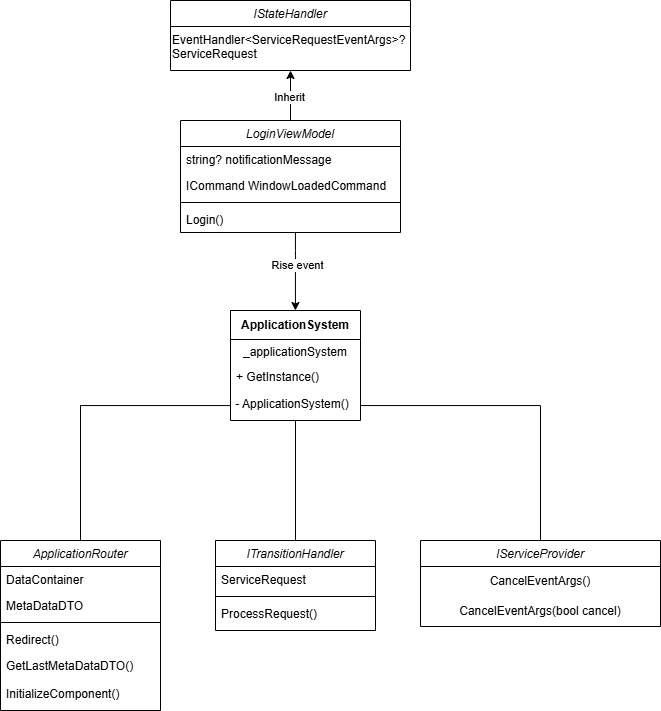

The diagram above was exported from draw.io. Its source (the exported page's mxGraphModel, read from the mxfile embedded in the PNG):
<mxGraphModel dx="2208" dy="2008" grid="1" gridSize="10" guides="1" tooltips="1" connect="1" arrows="1" fold="1" page="1" pageScale="1" pageWidth="827" pageHeight="1169" math="0" shadow="0">
  <root>
    <mxCell id="WIyWlLk6GJQsqaUBKTNV-0" />
    <mxCell id="WIyWlLk6GJQsqaUBKTNV-1" parent="WIyWlLk6GJQsqaUBKTNV-0" />
    <mxCell id="zkfFHV4jXpPFQw0GAbJ--0" parent="WIyWlLk6GJQsqaUBKTNV-1" style="swimlane;fontStyle=2;align=center;verticalAlign=top;childLayout=stackLayout;horizontal=1;startSize=26;horizontalStack=0;resizeParent=1;resizeLast=0;collapsible=1;marginBottom=0;rounded=0;shadow=0;strokeWidth=1;" value="IStateHandler" vertex="1">
      <mxGeometry height="70" width="240" x="160" y="-170" as="geometry">
        <mxRectangle height="26" width="160" x="230" y="140" as="alternateBounds" />
      </mxGeometry>
    </mxCell>
    <mxCell id="wzRTUTfCDuWonUyo6aw7-15" parent="zkfFHV4jXpPFQw0GAbJ--0" style="text;whiteSpace=wrap;" value="EventHandler&lt;ServiceRequestEventArgs&gt;? ServiceRequest" vertex="1">
      <mxGeometry height="40" width="240" y="26" as="geometry" />
    </mxCell>
    <mxCell id="wzRTUTfCDuWonUyo6aw7-0" parent="WIyWlLk6GJQsqaUBKTNV-1" style="swimlane;fontStyle=1;align=center;verticalAlign=middle;childLayout=stackLayout;horizontal=1;startSize=29;horizontalStack=0;resizeParent=1;resizeParentMax=0;resizeLast=0;collapsible=0;marginBottom=0;html=1;whiteSpace=wrap;" value="ApplicationSystem" vertex="1">
      <mxGeometry height="110" width="130" x="220" y="140" as="geometry" />
    </mxCell>
    <mxCell id="wzRTUTfCDuWonUyo6aw7-1" parent="wzRTUTfCDuWonUyo6aw7-0" style="text;html=1;strokeColor=none;fillColor=none;align=center;verticalAlign=middle;spacingLeft=4;spacingRight=4;overflow=hidden;rotatable=0;points=[[0,0.5],[1,0.5]];portConstraint=eastwest;whiteSpace=wrap;" value="_applicationSystem" vertex="1">
      <mxGeometry height="25" width="130" y="29" as="geometry" />
    </mxCell>
    <mxCell id="wzRTUTfCDuWonUyo6aw7-2" parent="wzRTUTfCDuWonUyo6aw7-0" style="text;html=1;strokeColor=none;fillColor=none;align=left;verticalAlign=middle;spacingLeft=4;spacingRight=4;overflow=hidden;rotatable=0;points=[[0,0.5],[1,0.5]];portConstraint=eastwest;whiteSpace=wrap;" value="+ GetInstance()" vertex="1">
      <mxGeometry height="26" width="130" y="54" as="geometry" />
    </mxCell>
    <mxCell id="wzRTUTfCDuWonUyo6aw7-3" parent="wzRTUTfCDuWonUyo6aw7-0" style="text;whiteSpace=wrap;html=1;" value="&amp;nbsp;- ApplicationSystem()" vertex="1">
      <mxGeometry height="30" width="130" y="80" as="geometry" />
    </mxCell>
    <mxCell id="wzRTUTfCDuWonUyo6aw7-4" parent="WIyWlLk6GJQsqaUBKTNV-1" style="swimlane;fontStyle=2;align=center;verticalAlign=top;childLayout=stackLayout;horizontal=1;startSize=26;horizontalStack=0;resizeParent=1;resizeLast=0;collapsible=1;marginBottom=0;rounded=0;shadow=0;strokeWidth=1;" value="ApplicationRouter" vertex="1">
      <mxGeometry height="170" width="160" x="-10" y="370" as="geometry">
        <mxRectangle height="26" width="160" x="230" y="140" as="alternateBounds" />
      </mxGeometry>
    </mxCell>
    <mxCell id="wzRTUTfCDuWonUyo6aw7-5" parent="wzRTUTfCDuWonUyo6aw7-4" style="text;align=left;verticalAlign=top;spacingLeft=4;spacingRight=4;overflow=hidden;rotatable=0;points=[[0,0.5],[1,0.5]];portConstraint=eastwest;rounded=0;shadow=0;html=0;" value="DataContainer" vertex="1">
      <mxGeometry height="26" width="160" y="26" as="geometry" />
    </mxCell>
    <mxCell id="wzRTUTfCDuWonUyo6aw7-6" parent="wzRTUTfCDuWonUyo6aw7-4" style="text;align=left;verticalAlign=top;spacingLeft=4;spacingRight=4;overflow=hidden;rotatable=0;points=[[0,0.5],[1,0.5]];portConstraint=eastwest;rounded=0;shadow=0;html=0;" value="MetaDataDTO" vertex="1">
      <mxGeometry height="26" width="160" y="52" as="geometry" />
    </mxCell>
    <mxCell id="wzRTUTfCDuWonUyo6aw7-7" parent="wzRTUTfCDuWonUyo6aw7-4" style="line;html=1;strokeWidth=1;align=left;verticalAlign=middle;spacingTop=-1;spacingLeft=3;spacingRight=3;rotatable=0;labelPosition=right;points=[];portConstraint=eastwest;" value="" vertex="1">
      <mxGeometry height="8" width="160" y="78" as="geometry" />
    </mxCell>
    <mxCell id="wzRTUTfCDuWonUyo6aw7-8" parent="wzRTUTfCDuWonUyo6aw7-4" style="text;align=left;verticalAlign=top;spacingLeft=4;spacingRight=4;overflow=hidden;rotatable=0;points=[[0,0.5],[1,0.5]];portConstraint=eastwest;" value="Redirect()" vertex="1">
      <mxGeometry height="26" width="160" y="86" as="geometry" />
    </mxCell>
    <mxCell id="wzRTUTfCDuWonUyo6aw7-9" parent="wzRTUTfCDuWonUyo6aw7-4" style="text;align=left;verticalAlign=top;spacingLeft=4;spacingRight=4;overflow=hidden;rotatable=0;points=[[0,0.5],[1,0.5]];portConstraint=eastwest;" value="GetLastMetaDataDTO()" vertex="1">
      <mxGeometry height="28" width="160" y="112" as="geometry" />
    </mxCell>
    <mxCell id="wzRTUTfCDuWonUyo6aw7-10" parent="wzRTUTfCDuWonUyo6aw7-4" style="text;align=left;verticalAlign=top;spacingLeft=4;spacingRight=4;overflow=hidden;rotatable=0;points=[[0,0.5],[1,0.5]];portConstraint=eastwest;" value="InitializeComponent()" vertex="1">
      <mxGeometry height="26" width="160" y="140" as="geometry" />
    </mxCell>
    <mxCell id="wzRTUTfCDuWonUyo6aw7-11" parent="WIyWlLk6GJQsqaUBKTNV-1" style="swimlane;fontStyle=2;align=center;verticalAlign=top;childLayout=stackLayout;horizontal=1;startSize=26;horizontalStack=0;resizeParent=1;resizeLast=0;collapsible=1;marginBottom=0;rounded=0;shadow=0;strokeWidth=1;" value="ITransitionHandler" vertex="1">
      <mxGeometry height="90" width="160" x="205" y="370" as="geometry">
        <mxRectangle height="26" width="160" x="230" y="140" as="alternateBounds" />
      </mxGeometry>
    </mxCell>
    <mxCell id="wzRTUTfCDuWonUyo6aw7-12" parent="wzRTUTfCDuWonUyo6aw7-11" style="text;align=left;verticalAlign=top;spacingLeft=4;spacingRight=4;overflow=hidden;rotatable=0;points=[[0,0.5],[1,0.5]];portConstraint=eastwest;rounded=0;shadow=0;html=0;" value="ServiceRequest" vertex="1">
      <mxGeometry height="26" width="160" y="26" as="geometry" />
    </mxCell>
    <mxCell id="wzRTUTfCDuWonUyo6aw7-13" parent="wzRTUTfCDuWonUyo6aw7-11" style="line;html=1;strokeWidth=1;align=left;verticalAlign=middle;spacingTop=-1;spacingLeft=3;spacingRight=3;rotatable=0;labelPosition=right;points=[];portConstraint=eastwest;" value="" vertex="1">
      <mxGeometry height="8" width="160" y="52" as="geometry" />
    </mxCell>
    <mxCell id="wzRTUTfCDuWonUyo6aw7-14" parent="wzRTUTfCDuWonUyo6aw7-11" style="text;align=left;verticalAlign=top;spacingLeft=4;spacingRight=4;overflow=hidden;rotatable=0;points=[[0,0.5],[1,0.5]];portConstraint=eastwest;" value="ProcessRequest()&#10;&#10;&#10;&#10;" vertex="1">
      <mxGeometry height="26" width="160" y="60" as="geometry" />
    </mxCell>
    <mxCell id="wzRTUTfCDuWonUyo6aw7-16" parent="WIyWlLk6GJQsqaUBKTNV-1" style="swimlane;fontStyle=2;align=center;verticalAlign=top;childLayout=stackLayout;horizontal=1;startSize=26;horizontalStack=0;resizeParent=1;resizeLast=0;collapsible=1;marginBottom=0;rounded=0;shadow=0;strokeWidth=1;" value="IServiceProvider" vertex="1">
      <mxGeometry height="86" width="240" x="410" y="370" as="geometry">
        <mxRectangle height="26" width="160" x="230" y="140" as="alternateBounds" />
      </mxGeometry>
    </mxCell>
    <mxCell id="wzRTUTfCDuWonUyo6aw7-18" parent="wzRTUTfCDuWonUyo6aw7-16" style="text;html=1;whiteSpace=wrap;strokeColor=none;fillColor=none;align=center;verticalAlign=middle;rounded=0;" value="CancelEventArgs()" vertex="1">
      <mxGeometry height="30" width="240" y="26" as="geometry" />
    </mxCell>
    <mxCell id="wzRTUTfCDuWonUyo6aw7-19" parent="wzRTUTfCDuWonUyo6aw7-16" style="text;html=1;whiteSpace=wrap;strokeColor=none;fillColor=none;align=center;verticalAlign=middle;rounded=0;" value="CancelEventArgs(bool cancel)" vertex="1">
      <mxGeometry height="30" width="240" y="56" as="geometry" />
    </mxCell>
    <mxCell id="wzRTUTfCDuWonUyo6aw7-29" edge="1" parent="WIyWlLk6GJQsqaUBKTNV-1" source="wzRTUTfCDuWonUyo6aw7-20" style="edgeStyle=orthogonalEdgeStyle;rounded=0;orthogonalLoop=1;jettySize=auto;html=1;entryX=0.5;entryY=1;entryDx=0;entryDy=0;" target="zkfFHV4jXpPFQw0GAbJ--0">
      <mxGeometry relative="1" as="geometry" />
    </mxCell>
    <mxCell id="wzRTUTfCDuWonUyo6aw7-31" connectable="0" parent="wzRTUTfCDuWonUyo6aw7-29" style="edgeLabel;html=1;align=center;verticalAlign=middle;resizable=0;points=[];" value="Inherit" vertex="1">
      <mxGeometry relative="1" x="-0.0447" y="2" as="geometry">
        <mxPoint as="offset" />
      </mxGeometry>
    </mxCell>
    <mxCell id="wzRTUTfCDuWonUyo6aw7-20" parent="WIyWlLk6GJQsqaUBKTNV-1" style="swimlane;fontStyle=2;align=center;verticalAlign=top;childLayout=stackLayout;horizontal=1;startSize=26;horizontalStack=0;resizeParent=1;resizeLast=0;collapsible=1;marginBottom=0;rounded=0;shadow=0;strokeWidth=1;" value="LoginViewModel" vertex="1">
      <mxGeometry height="112" width="220" x="170" y="-50" as="geometry">
        <mxRectangle height="26" width="160" x="230" y="140" as="alternateBounds" />
      </mxGeometry>
    </mxCell>
    <mxCell id="wzRTUTfCDuWonUyo6aw7-24" parent="wzRTUTfCDuWonUyo6aw7-20" style="text;align=left;verticalAlign=top;spacingLeft=4;spacingRight=4;overflow=hidden;rotatable=0;points=[[0,0.5],[1,0.5]];portConstraint=eastwest;rounded=0;shadow=0;html=0;" value="string? notificationMessage" vertex="1">
      <mxGeometry height="26" width="220" y="26" as="geometry" />
    </mxCell>
    <mxCell id="wzRTUTfCDuWonUyo6aw7-21" parent="wzRTUTfCDuWonUyo6aw7-20" style="text;align=left;verticalAlign=top;spacingLeft=4;spacingRight=4;overflow=hidden;rotatable=0;points=[[0,0.5],[1,0.5]];portConstraint=eastwest;rounded=0;shadow=0;html=0;" value="ICommand WindowLoadedCommand" vertex="1">
      <mxGeometry height="26" width="220" y="52" as="geometry" />
    </mxCell>
    <mxCell id="wzRTUTfCDuWonUyo6aw7-22" parent="wzRTUTfCDuWonUyo6aw7-20" style="line;html=1;strokeWidth=1;align=left;verticalAlign=middle;spacingTop=-1;spacingLeft=3;spacingRight=3;rotatable=0;labelPosition=right;points=[];portConstraint=eastwest;" value="" vertex="1">
      <mxGeometry height="8" width="220" y="78" as="geometry" />
    </mxCell>
    <mxCell id="wzRTUTfCDuWonUyo6aw7-23" parent="wzRTUTfCDuWonUyo6aw7-20" style="text;align=left;verticalAlign=top;spacingLeft=4;spacingRight=4;overflow=hidden;rotatable=0;points=[[0,0.5],[1,0.5]];portConstraint=eastwest;" value="Login()" vertex="1">
      <mxGeometry height="26" width="220" y="86" as="geometry" />
    </mxCell>
    <mxCell id="wzRTUTfCDuWonUyo6aw7-25" edge="1" parent="WIyWlLk6GJQsqaUBKTNV-1" source="wzRTUTfCDuWonUyo6aw7-3" style="edgeStyle=orthogonalEdgeStyle;rounded=0;orthogonalLoop=1;jettySize=auto;html=1;entryX=0.5;entryY=0;entryDx=0;entryDy=0;startArrow=none;startFill=0;endArrow=none;endFill=0;" target="wzRTUTfCDuWonUyo6aw7-4">
      <mxGeometry relative="1" as="geometry">
        <mxPoint x="260" y="330" as="targetPoint" />
      </mxGeometry>
    </mxCell>
    <mxCell id="wzRTUTfCDuWonUyo6aw7-26" edge="1" parent="WIyWlLk6GJQsqaUBKTNV-1" source="wzRTUTfCDuWonUyo6aw7-3" style="edgeStyle=orthogonalEdgeStyle;rounded=0;orthogonalLoop=1;jettySize=auto;html=1;entryX=0.5;entryY=0;entryDx=0;entryDy=0;endArrow=none;endFill=0;" target="wzRTUTfCDuWonUyo6aw7-11">
      <mxGeometry relative="1" as="geometry" />
    </mxCell>
    <mxCell id="wzRTUTfCDuWonUyo6aw7-27" edge="1" parent="WIyWlLk6GJQsqaUBKTNV-1" source="wzRTUTfCDuWonUyo6aw7-3" style="edgeStyle=orthogonalEdgeStyle;rounded=0;orthogonalLoop=1;jettySize=auto;html=1;endArrow=none;endFill=0;" target="wzRTUTfCDuWonUyo6aw7-16">
      <mxGeometry relative="1" as="geometry" />
    </mxCell>
    <mxCell id="wzRTUTfCDuWonUyo6aw7-30" edge="1" parent="WIyWlLk6GJQsqaUBKTNV-1" source="wzRTUTfCDuWonUyo6aw7-23" style="edgeStyle=orthogonalEdgeStyle;rounded=0;orthogonalLoop=1;jettySize=auto;html=1;" target="wzRTUTfCDuWonUyo6aw7-0">
      <mxGeometry relative="1" as="geometry">
        <Array as="points">
          <mxPoint x="285" y="80" />
          <mxPoint x="285" y="80" />
        </Array>
      </mxGeometry>
    </mxCell>
    <mxCell id="wzRTUTfCDuWonUyo6aw7-32" connectable="0" parent="wzRTUTfCDuWonUyo6aw7-30" style="edgeLabel;html=1;align=center;verticalAlign=middle;resizable=0;points=[];" value="Rise event" vertex="1">
      <mxGeometry relative="1" x="-0.1704" y="1" as="geometry">
        <mxPoint y="-1" as="offset" />
      </mxGeometry>
    </mxCell>
  </root>
</mxGraphModel>